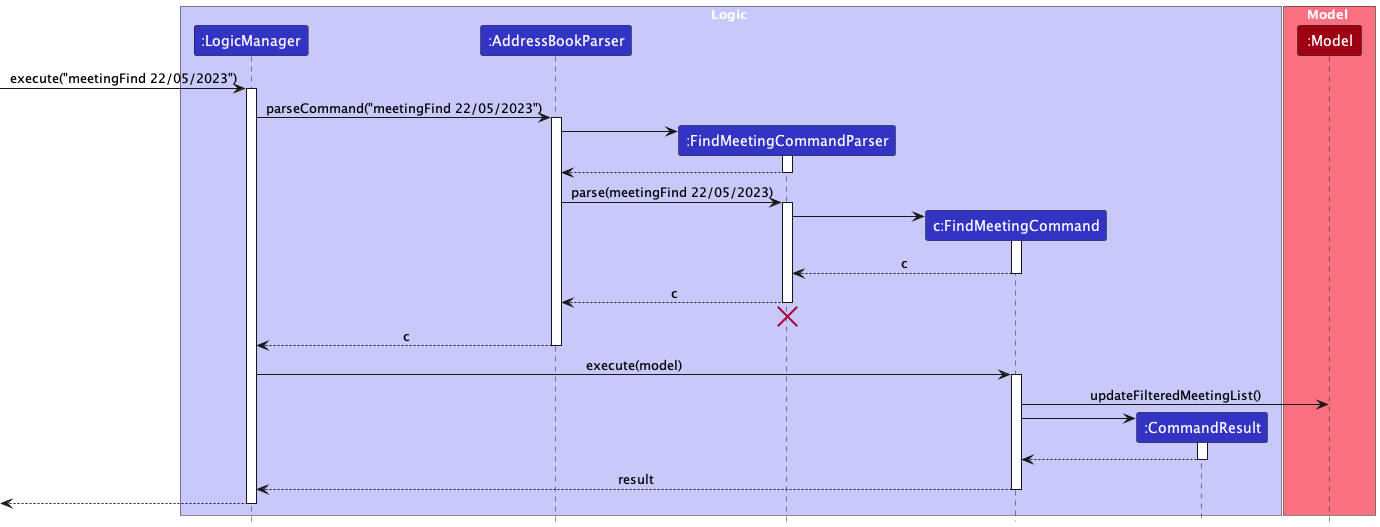

The diagram above was rendered by PlantUML. Its source (embedded in the PNG):
@startuml
!include style.puml

box Logic LOGIC_COLOR_T1
participant ":LogicManager" as LogicManager LOGIC_COLOR
participant ":AddressBookParser" as AddressBookParser LOGIC_COLOR
participant ":FindMeetingCommandParser" as FindMeetingCommandParser LOGIC_COLOR

participant "c:FindMeetingCommand" as FindMeetingCommand LOGIC_COLOR
participant ":CommandResult" as CommandResult LOGIC_COLOR
end box

box Model MODEL_COLOR_T1
participant ":Model" as Model MODEL_COLOR
end box

[-> LogicManager : execute("meetingFind 22/05/2023")
activate LogicManager

LogicManager -> AddressBookParser : parseCommand("meetingFind 22/05/2023")
activate AddressBookParser

create FindMeetingCommandParser
AddressBookParser -> FindMeetingCommandParser
activate FindMeetingCommandParser

FindMeetingCommandParser --> AddressBookParser
deactivate FindMeetingCommandParser

AddressBookParser -> FindMeetingCommandParser : parse(meetingFind 22/05/2023)
activate FindMeetingCommandParser





create FindMeetingCommand
FindMeetingCommandParser -> FindMeetingCommand
activate FindMeetingCommand

FindMeetingCommand --> FindMeetingCommandParser : c
deactivate FindMeetingCommand

FindMeetingCommandParser --> AddressBookParser : c
deactivate FindMeetingCommandParser
FindMeetingCommandParser -[hidden]-> AddressBookParser
destroy FindMeetingCommandParser

AddressBookParser --> LogicManager : c
deactivate AddressBookParser

LogicManager -> FindMeetingCommand : execute(model)
activate FindMeetingCommand


FindMeetingCommand -> Model : updateFilteredMeetingList()
deactivate Model

create CommandResult
FindMeetingCommand -> CommandResult
activate CommandResult

CommandResult --> FindMeetingCommand
deactivate CommandResult

FindMeetingCommand --> LogicManager : result
deactivate FindMeetingCommand

[<--LogicManager
deactivate LogicManager

@enduml